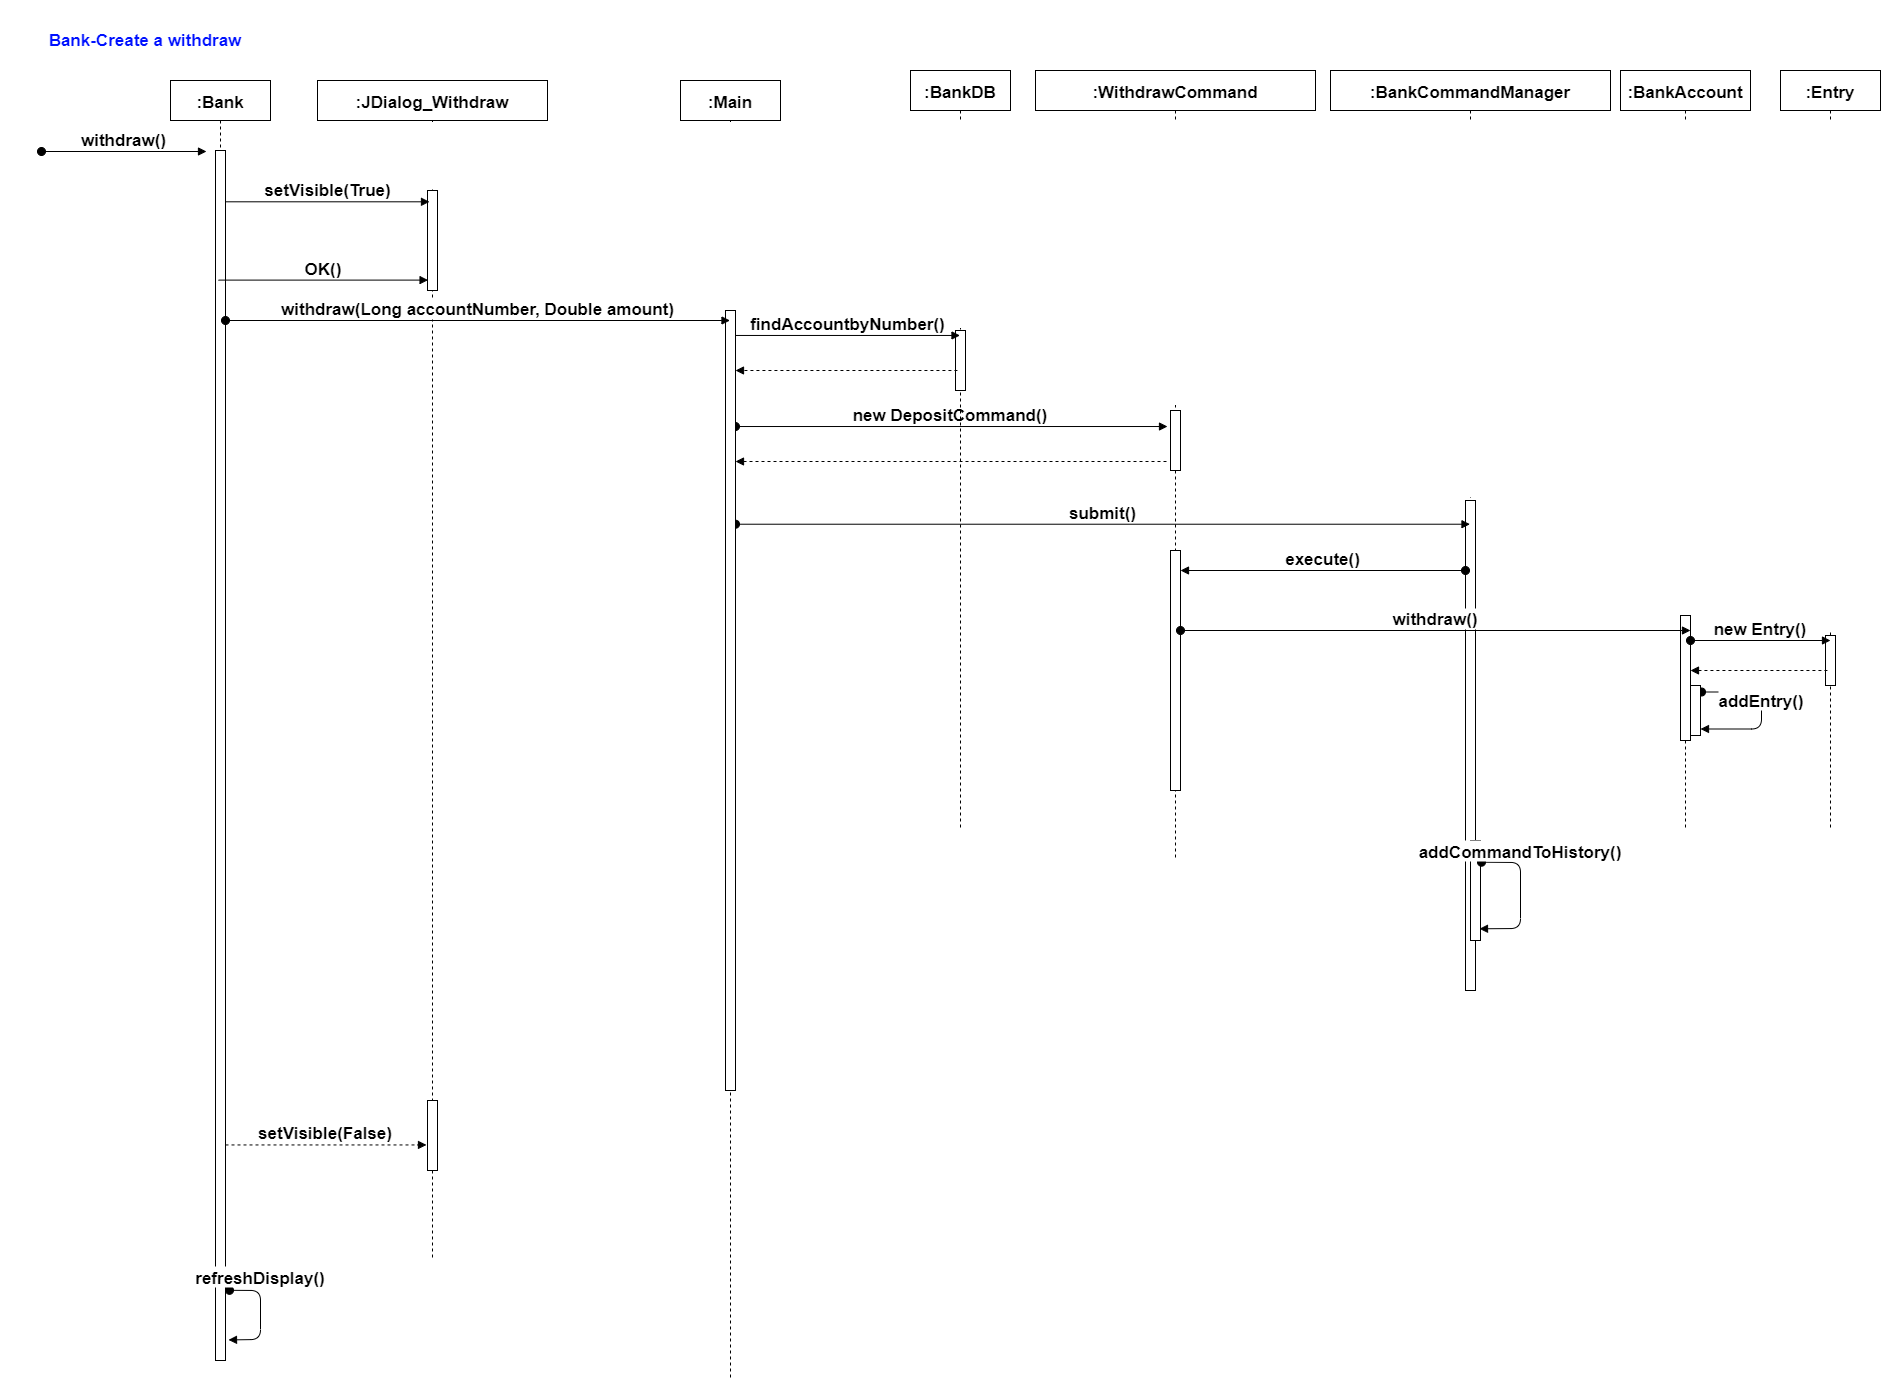

The diagram above was exported from draw.io. Its source (the exported page's mxGraphModel, read from the mxfile embedded in the PNG):
<mxGraphModel dx="4405" dy="2943" grid="1" gridSize="10" guides="1" tooltips="1" connect="1" arrows="1" fold="1" page="1" pageScale="1" pageWidth="850" pageHeight="1100" math="0" shadow="0">
  <root>
    <mxCell id="0" />
    <mxCell id="1" parent="0" />
    <mxCell id="2" value=":Bank" style="shape=umlLifeline;perimeter=lifelinePerimeter;container=1;collapsible=0;recursiveResize=0;rounded=0;shadow=0;strokeWidth=1;fontSize=17;fontStyle=1" vertex="1" parent="1">
      <mxGeometry x="-30" y="4520" width="100" height="1280" as="geometry" />
    </mxCell>
    <mxCell id="3" value="" style="points=[];perimeter=orthogonalPerimeter;rounded=0;shadow=0;strokeWidth=1;fontSize=17;fontStyle=1" vertex="1" parent="2">
      <mxGeometry x="45" y="70" width="10" height="1210" as="geometry" />
    </mxCell>
    <mxCell id="4" value="withdraw()" style="verticalAlign=bottom;startArrow=oval;endArrow=block;startSize=8;shadow=0;strokeWidth=1;fontSize=17;fontStyle=1" edge="1" parent="2">
      <mxGeometry relative="1" as="geometry">
        <mxPoint x="-129" y="71" as="sourcePoint" />
        <mxPoint x="36" y="71" as="targetPoint" />
      </mxGeometry>
    </mxCell>
    <mxCell id="5" value="refreshDisplay()" style="verticalAlign=bottom;startArrow=oval;endArrow=block;startSize=8;shadow=0;strokeWidth=1;exitX=1.4;exitY=0.942;exitDx=0;exitDy=0;exitPerimeter=0;fontSize=17;entryX=1.3;entryY=0.983;entryDx=0;entryDy=0;entryPerimeter=0;fontStyle=1" edge="1" parent="2" source="3" target="3">
      <mxGeometry x="-0.4657" relative="1" as="geometry">
        <mxPoint x="61" y="800" as="sourcePoint" />
        <mxPoint x="59" y="866.5999999999999" as="targetPoint" />
        <Array as="points">
          <mxPoint x="90" y="1210" />
          <mxPoint x="90" y="1259" />
        </Array>
        <mxPoint as="offset" />
      </mxGeometry>
    </mxCell>
    <mxCell id="6" value=":JDialog_Withdraw" style="shape=umlLifeline;perimeter=lifelinePerimeter;container=1;collapsible=0;recursiveResize=0;rounded=0;shadow=0;strokeWidth=1;fontSize=17;fontStyle=1" vertex="1" parent="1">
      <mxGeometry x="117" y="4520" width="230" height="1180" as="geometry" />
    </mxCell>
    <mxCell id="7" value="" style="points=[];perimeter=orthogonalPerimeter;rounded=0;shadow=0;strokeWidth=1;fontSize=17;fontStyle=1" vertex="1" parent="6">
      <mxGeometry x="110" y="110" width="10" height="100" as="geometry" />
    </mxCell>
    <mxCell id="8" value="" style="points=[];perimeter=orthogonalPerimeter;rounded=0;shadow=0;strokeWidth=1;fontSize=17;fontStyle=1" vertex="1" parent="6">
      <mxGeometry x="110" y="1020" width="10" height="70" as="geometry" />
    </mxCell>
    <mxCell id="9" value="setVisible(True)" style="verticalAlign=bottom;endArrow=block;entryX=0.2;entryY=0.113;shadow=0;strokeWidth=1;entryDx=0;entryDy=0;entryPerimeter=0;fontSize=17;fontStyle=1" edge="1" source="3" target="7" parent="1">
      <mxGeometry relative="1" as="geometry">
        <mxPoint x="-30" y="4640" as="sourcePoint" />
        <mxPoint x="135" y="4650" as="targetPoint" />
      </mxGeometry>
    </mxCell>
    <mxCell id="10" value="OK()" style="verticalAlign=bottom;endArrow=block;shadow=0;strokeWidth=1;fontSize=17;entryX=0.057;entryY=0.896;entryDx=0;entryDy=0;entryPerimeter=0;fontStyle=1" edge="1" source="2" target="7" parent="1">
      <mxGeometry relative="1" as="geometry">
        <mxPoint x="20" y="4720" as="sourcePoint" />
        <mxPoint x="162.5" y="4720" as="targetPoint" />
      </mxGeometry>
    </mxCell>
    <mxCell id="11" value=":WithdrawCommand" style="shape=umlLifeline;perimeter=lifelinePerimeter;container=1;collapsible=0;recursiveResize=0;rounded=0;shadow=0;strokeWidth=1;fontSize=17;fontStyle=1" vertex="1" parent="1">
      <mxGeometry x="835" y="4510" width="280" height="790" as="geometry" />
    </mxCell>
    <mxCell id="12" value="" style="points=[];perimeter=orthogonalPerimeter;rounded=0;shadow=0;strokeWidth=1;fontSize=17;fontStyle=1" vertex="1" parent="11">
      <mxGeometry x="135" y="480" width="10" height="240" as="geometry" />
    </mxCell>
    <mxCell id="13" value="" style="points=[];perimeter=orthogonalPerimeter;rounded=0;shadow=0;strokeWidth=1;fontSize=17;fontStyle=1" vertex="1" parent="11">
      <mxGeometry x="135" y="340" width="10" height="60" as="geometry" />
    </mxCell>
    <mxCell id="14" value="new DepositCommand()" style="verticalAlign=bottom;startArrow=oval;endArrow=block;startSize=8;shadow=0;strokeWidth=1;entryX=-0.3;entryY=0.267;entryDx=0;entryDy=0;entryPerimeter=0;fontSize=17;fontStyle=1" edge="1" source="38" target="13" parent="1">
      <mxGeometry relative="1" as="geometry">
        <mxPoint x="370" y="4790" as="sourcePoint" />
        <mxPoint x="830" y="4867" as="targetPoint" />
      </mxGeometry>
    </mxCell>
    <mxCell id="15" value=":BankCommandManager" style="shape=umlLifeline;perimeter=lifelinePerimeter;container=1;collapsible=0;recursiveResize=0;rounded=0;shadow=0;strokeWidth=1;fontSize=17;fontStyle=1" vertex="1" parent="1">
      <mxGeometry x="1130" y="4510" width="280" height="920" as="geometry" />
    </mxCell>
    <mxCell id="16" value="" style="points=[];perimeter=orthogonalPerimeter;rounded=0;shadow=0;strokeWidth=1;fontSize=17;fontStyle=1" vertex="1" parent="15">
      <mxGeometry x="135" y="430" width="10" height="490" as="geometry" />
    </mxCell>
    <mxCell id="17" value="" style="points=[];perimeter=orthogonalPerimeter;rounded=0;shadow=0;strokeWidth=1;fontSize=17;fontStyle=1" vertex="1" parent="15">
      <mxGeometry x="140" y="770" width="10" height="100" as="geometry" />
    </mxCell>
    <mxCell id="18" value="addCommandToHistory()" style="verticalAlign=bottom;startArrow=oval;endArrow=block;startSize=8;shadow=0;strokeWidth=1;exitX=1.1;exitY=0.217;exitDx=0;exitDy=0;exitPerimeter=0;entryX=0.9;entryY=0.883;entryDx=0;entryDy=0;entryPerimeter=0;fontSize=17;fontStyle=1" edge="1" parent="15" source="17" target="17">
      <mxGeometry x="-0.4657" relative="1" as="geometry">
        <mxPoint x="340" y="670" as="sourcePoint" />
        <mxPoint x="410" y="630" as="targetPoint" />
        <Array as="points">
          <mxPoint x="190" y="792" />
          <mxPoint x="190" y="858" />
        </Array>
        <mxPoint as="offset" />
      </mxGeometry>
    </mxCell>
    <mxCell id="19" value="" style="verticalAlign=bottom;endArrow=block;shadow=0;strokeWidth=1;dashed=1;exitX=-0.4;exitY=0.85;exitDx=0;exitDy=0;exitPerimeter=0;fontSize=17;fontStyle=1" edge="1" source="13" target="38" parent="1">
      <mxGeometry relative="1" as="geometry">
        <mxPoint x="745" y="4819" as="sourcePoint" />
        <mxPoint x="390" y="4901" as="targetPoint" />
      </mxGeometry>
    </mxCell>
    <mxCell id="20" value="submit()" style="verticalAlign=bottom;startArrow=oval;endArrow=block;startSize=8;shadow=0;strokeWidth=1;exitX=1;exitY=0.274;exitDx=0;exitDy=0;exitPerimeter=0;fontSize=17;fontStyle=1" edge="1" source="38" target="15" parent="1">
      <mxGeometry relative="1" as="geometry">
        <mxPoint x="375.5" y="4870" as="sourcePoint" />
        <mxPoint x="755" y="4870" as="targetPoint" />
      </mxGeometry>
    </mxCell>
    <mxCell id="21" value=":BankDB" style="shape=umlLifeline;perimeter=lifelinePerimeter;container=1;collapsible=0;recursiveResize=0;rounded=0;shadow=0;strokeWidth=1;fontSize=17;fontStyle=1" vertex="1" parent="1">
      <mxGeometry x="710" y="4510" width="100" height="760" as="geometry" />
    </mxCell>
    <mxCell id="22" value="" style="points=[];perimeter=orthogonalPerimeter;rounded=0;shadow=0;strokeWidth=1;fontSize=17;fontStyle=1" vertex="1" parent="21">
      <mxGeometry x="45" y="260" width="10" height="60" as="geometry" />
    </mxCell>
    <mxCell id="23" value="execute()" style="verticalAlign=bottom;startArrow=oval;endArrow=block;startSize=8;shadow=0;strokeWidth=1;fontSize=17;fontStyle=1" edge="1" parent="1">
      <mxGeometry relative="1" as="geometry">
        <mxPoint x="1265" y="5010" as="sourcePoint" />
        <mxPoint x="980" y="5010" as="targetPoint" />
      </mxGeometry>
    </mxCell>
    <mxCell id="24" value="setVisible(False)" style="verticalAlign=bottom;endArrow=block;entryX=-0.1;entryY=0.635;shadow=0;strokeWidth=1;entryDx=0;entryDy=0;entryPerimeter=0;fontSize=17;dashed=1;fontStyle=1" edge="1" source="3" target="8" parent="1">
      <mxGeometry relative="1" as="geometry">
        <mxPoint x="40" y="5210" as="sourcePoint" />
        <mxPoint x="223" y="5210.01" as="targetPoint" />
      </mxGeometry>
    </mxCell>
    <mxCell id="25" value=":BankAccount" style="shape=umlLifeline;perimeter=lifelinePerimeter;container=1;collapsible=0;recursiveResize=0;rounded=0;shadow=0;strokeWidth=1;fontSize=17;fontStyle=1" vertex="1" parent="1">
      <mxGeometry x="1420" y="4510" width="130" height="760" as="geometry" />
    </mxCell>
    <mxCell id="26" value="" style="points=[];perimeter=orthogonalPerimeter;rounded=0;shadow=0;strokeWidth=1;fontSize=17;fontStyle=1" vertex="1" parent="25">
      <mxGeometry x="60" y="545" width="10" height="125" as="geometry" />
    </mxCell>
    <mxCell id="27" value=":Entry" style="shape=umlLifeline;perimeter=lifelinePerimeter;container=1;collapsible=0;recursiveResize=0;rounded=0;shadow=0;strokeWidth=1;fontSize=17;fontStyle=1" vertex="1" parent="1">
      <mxGeometry x="1580" y="4510" width="100" height="760" as="geometry" />
    </mxCell>
    <mxCell id="28" value="" style="points=[];perimeter=orthogonalPerimeter;rounded=0;shadow=0;strokeWidth=1;fontSize=17;fontStyle=1" vertex="1" parent="27">
      <mxGeometry x="45" y="565" width="10" height="50" as="geometry" />
    </mxCell>
    <mxCell id="29" value="findAccountbyNumber()" style="verticalAlign=bottom;endArrow=block;shadow=0;strokeWidth=1;fontSize=17;fontStyle=1;exitX=1;exitY=0.032;exitDx=0;exitDy=0;exitPerimeter=0;" edge="1" source="38" target="21" parent="1">
      <mxGeometry relative="1" as="geometry">
        <mxPoint x="369.07142857142844" y="4780" as="sourcePoint" />
        <mxPoint x="577.5699999999997" y="4780" as="targetPoint" />
      </mxGeometry>
    </mxCell>
    <mxCell id="30" value="" style="verticalAlign=bottom;endArrow=block;shadow=0;strokeWidth=1;dashed=1;exitX=-0.4;exitY=0.85;exitDx=0;exitDy=0;exitPerimeter=0;fontSize=17;fontStyle=1" edge="1" target="38" parent="1">
      <mxGeometry relative="1" as="geometry">
        <mxPoint x="756.9299999999994" y="4810" as="sourcePoint" />
        <mxPoint x="370" y="4810" as="targetPoint" />
      </mxGeometry>
    </mxCell>
    <mxCell id="31" value="withdraw()" style="verticalAlign=bottom;startArrow=oval;endArrow=block;startSize=8;shadow=0;strokeWidth=1;exitX=1.1;exitY=0.306;exitDx=0;exitDy=0;exitPerimeter=0;fontSize=17;fontStyle=1" edge="1" parent="1">
      <mxGeometry relative="1" as="geometry">
        <mxPoint x="980" y="5070" as="sourcePoint" />
        <mxPoint x="1490" y="5070" as="targetPoint" />
      </mxGeometry>
    </mxCell>
    <mxCell id="32" value="new Entry()" style="verticalAlign=bottom;startArrow=oval;endArrow=block;startSize=8;shadow=0;strokeWidth=1;exitX=1.1;exitY=0.306;exitDx=0;exitDy=0;exitPerimeter=0;fontSize=17;fontStyle=1" edge="1" parent="1">
      <mxGeometry relative="1" as="geometry">
        <mxPoint x="1490" y="5080" as="sourcePoint" />
        <mxPoint x="1630" y="5080" as="targetPoint" />
      </mxGeometry>
    </mxCell>
    <mxCell id="33" value="" style="verticalAlign=bottom;endArrow=block;shadow=0;strokeWidth=1;dashed=1;exitX=-0.4;exitY=0.85;exitDx=0;exitDy=0;exitPerimeter=0;fontSize=17;fontStyle=1" edge="1" parent="1">
      <mxGeometry relative="1" as="geometry">
        <mxPoint x="1626.9299999999994" y="5110" as="sourcePoint" />
        <mxPoint x="1490" y="5110" as="targetPoint" />
      </mxGeometry>
    </mxCell>
    <mxCell id="34" value="Bank-Create a withdraw" style="text;html=1;strokeColor=none;fillColor=none;align=center;verticalAlign=middle;whiteSpace=wrap;rounded=0;fontSize=17;fontStyle=1;fontColor=#0011FF;" vertex="1" parent="1">
      <mxGeometry x="-200" y="4440" width="290" height="80" as="geometry" />
    </mxCell>
    <mxCell id="35" value="addEntry()" style="verticalAlign=bottom;startArrow=oval;endArrow=block;startSize=8;shadow=0;strokeWidth=1;exitX=1.1;exitY=0.306;exitDx=0;exitDy=0;exitPerimeter=0;fontSize=17;entryX=0.9;entryY=0.976;entryDx=0;entryDy=0;entryPerimeter=0;fontStyle=1" edge="1" parent="1">
      <mxGeometry relative="1" as="geometry">
        <mxPoint x="1501" y="5131.5" as="sourcePoint" />
        <mxPoint x="1500" y="5168.500000000001" as="targetPoint" />
        <Array as="points">
          <mxPoint x="1561" y="5131.5" />
          <mxPoint x="1561" y="5168.5" />
        </Array>
      </mxGeometry>
    </mxCell>
    <mxCell id="36" value="" style="points=[];perimeter=orthogonalPerimeter;rounded=0;shadow=0;strokeWidth=1;fontSize=17;fontStyle=1" vertex="1" parent="1">
      <mxGeometry x="1490" y="5125" width="10" height="50" as="geometry" />
    </mxCell>
    <mxCell id="37" value=":Main" style="shape=umlLifeline;perimeter=lifelinePerimeter;container=1;collapsible=0;recursiveResize=0;rounded=0;shadow=0;strokeWidth=1;fontSize=17;fontStyle=1" vertex="1" parent="1">
      <mxGeometry x="480" y="4520" width="100" height="1300" as="geometry" />
    </mxCell>
    <mxCell id="38" value="" style="points=[];perimeter=orthogonalPerimeter;rounded=0;shadow=0;strokeWidth=1;fontSize=17;fontStyle=1" vertex="1" parent="37">
      <mxGeometry x="45" y="230" width="10" height="780" as="geometry" />
    </mxCell>
    <mxCell id="39" value="withdraw(Long accountNumber, Double amount)" style="verticalAlign=bottom;startArrow=oval;endArrow=block;startSize=8;shadow=0;strokeWidth=1;fontSize=17;fontStyle=1" edge="1" target="37" parent="1">
      <mxGeometry relative="1" as="geometry">
        <mxPoint x="25" y="4760" as="sourcePoint" />
        <mxPoint x="425.25000000000045" y="4760" as="targetPoint" />
      </mxGeometry>
    </mxCell>
  </root>
</mxGraphModel>